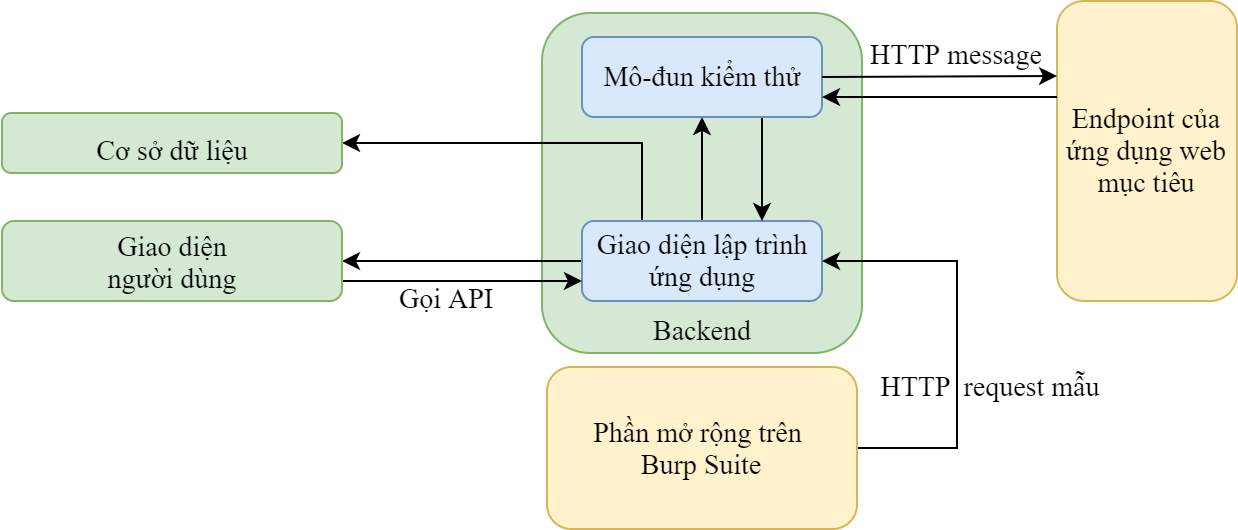

The diagram above was exported from draw.io. Its source (the exported page's mxGraphModel, read from the mxfile embedded in the PNG):
<mxGraphModel dx="868" dy="486" grid="1" gridSize="10" guides="1" tooltips="1" connect="1" arrows="1" fold="1" page="1" pageScale="1" pageWidth="1100" pageHeight="850" background="#ffffff" math="0" shadow="0">
  <root>
    <mxCell id="0" />
    <mxCell id="1" parent="0" />
    <mxCell id="fIj-eaFRHIB5ZLcXP-tn-43" value="Backend" style="rounded=1;whiteSpace=wrap;html=1;fillColor=#d5e8d4;strokeColor=#82b366;fontFamily=Times New Roman;fontSize=14;align=center;verticalAlign=bottom;" parent="1" vertex="1">
      <mxGeometry x="522.5" y="740" width="160" height="170" as="geometry" />
    </mxCell>
    <mxCell id="NojZHeggKs8mzWCQSWKO-1" style="edgeStyle=orthogonalEdgeStyle;rounded=0;orthogonalLoop=1;jettySize=auto;html=1;exitX=0.5;exitY=0;exitDx=0;exitDy=0;entryX=0.5;entryY=1;entryDx=0;entryDy=0;" parent="1" source="fIj-eaFRHIB5ZLcXP-tn-45" target="fIj-eaFRHIB5ZLcXP-tn-46" edge="1">
      <mxGeometry relative="1" as="geometry" />
    </mxCell>
    <mxCell id="Sm0uh29Cdqrt4B7-gS4H-12" style="edgeStyle=orthogonalEdgeStyle;rounded=0;orthogonalLoop=1;jettySize=auto;html=1;exitX=0;exitY=0.5;exitDx=0;exitDy=0;entryX=1;entryY=0.5;entryDx=0;entryDy=0;" edge="1" parent="1" source="fIj-eaFRHIB5ZLcXP-tn-45" target="fIj-eaFRHIB5ZLcXP-tn-53">
      <mxGeometry relative="1" as="geometry" />
    </mxCell>
    <mxCell id="Sm0uh29Cdqrt4B7-gS4H-15" style="edgeStyle=orthogonalEdgeStyle;rounded=0;orthogonalLoop=1;jettySize=auto;html=1;exitX=0.25;exitY=0;exitDx=0;exitDy=0;entryX=1;entryY=0.5;entryDx=0;entryDy=0;" edge="1" parent="1" source="fIj-eaFRHIB5ZLcXP-tn-45" target="Sm0uh29Cdqrt4B7-gS4H-5">
      <mxGeometry relative="1" as="geometry" />
    </mxCell>
    <mxCell id="fIj-eaFRHIB5ZLcXP-tn-45" value="Giao diện lập trình&lt;br&gt;ứng dụng" style="rounded=1;whiteSpace=wrap;html=1;fontFamily=Times New Roman;fontSize=14;align=center;fillColor=#dae8fc;strokeColor=#6c8ebf;" parent="1" vertex="1">
      <mxGeometry x="542.5" y="844" width="120" height="40" as="geometry" />
    </mxCell>
    <mxCell id="Sm0uh29Cdqrt4B7-gS4H-10" style="edgeStyle=orthogonalEdgeStyle;rounded=0;orthogonalLoop=1;jettySize=auto;html=1;exitX=0.75;exitY=1;exitDx=0;exitDy=0;entryX=0.75;entryY=0;entryDx=0;entryDy=0;" edge="1" parent="1" source="fIj-eaFRHIB5ZLcXP-tn-46" target="fIj-eaFRHIB5ZLcXP-tn-45">
      <mxGeometry relative="1" as="geometry" />
    </mxCell>
    <mxCell id="fIj-eaFRHIB5ZLcXP-tn-46" value="Mô-đun kiểm thử" style="rounded=1;whiteSpace=wrap;html=1;fontFamily=Times New Roman;fontSize=14;align=center;fillColor=#dae8fc;strokeColor=#6c8ebf;" parent="1" vertex="1">
      <mxGeometry x="542.5" y="752" width="120" height="40" as="geometry" />
    </mxCell>
    <mxCell id="fIj-eaFRHIB5ZLcXP-tn-47" value="Endpoint của ứng dụng web mục tiêu" style="rounded=1;whiteSpace=wrap;html=1;fillColor=#fff2cc;strokeColor=#d6b656;fontFamily=Times New Roman;fontSize=14;align=center;verticalAlign=middle;" parent="1" vertex="1">
      <mxGeometry x="780" y="734" width="90" height="150" as="geometry" />
    </mxCell>
    <mxCell id="fIj-eaFRHIB5ZLcXP-tn-48" value="" style="endArrow=classic;html=1;fontFamily=Times New Roman;fontSize=14;exitX=1;exitY=0.5;exitDx=0;exitDy=0;entryX=0;entryY=0.25;entryDx=0;entryDy=0;" parent="1" source="fIj-eaFRHIB5ZLcXP-tn-46" target="fIj-eaFRHIB5ZLcXP-tn-47" edge="1">
      <mxGeometry width="50" height="50" relative="1" as="geometry">
        <mxPoint x="522.5" y="960" as="sourcePoint" />
        <mxPoint x="572.5" y="910" as="targetPoint" />
      </mxGeometry>
    </mxCell>
    <mxCell id="fIj-eaFRHIB5ZLcXP-tn-49" value="" style="endArrow=classic;html=1;fontFamily=Times New Roman;fontSize=14;entryX=1;entryY=0.75;entryDx=0;entryDy=0;exitX=0;exitY=0.32;exitDx=0;exitDy=0;exitPerimeter=0;" parent="1" source="fIj-eaFRHIB5ZLcXP-tn-47" target="fIj-eaFRHIB5ZLcXP-tn-46" edge="1">
      <mxGeometry width="50" height="50" relative="1" as="geometry">
        <mxPoint x="774" y="782" as="sourcePoint" />
        <mxPoint x="572.5" y="910" as="targetPoint" />
      </mxGeometry>
    </mxCell>
    <mxCell id="fIj-eaFRHIB5ZLcXP-tn-51" value="HTTP message" style="text;html=1;strokeColor=none;fillColor=none;align=center;verticalAlign=middle;whiteSpace=wrap;rounded=0;fontFamily=Times New Roman;fontSize=14;" parent="1" vertex="1">
      <mxGeometry x="670" y="751" width="120" height="20" as="geometry" />
    </mxCell>
    <mxCell id="Sm0uh29Cdqrt4B7-gS4H-13" style="edgeStyle=orthogonalEdgeStyle;rounded=0;orthogonalLoop=1;jettySize=auto;html=1;exitX=1;exitY=0.75;exitDx=0;exitDy=0;entryX=0;entryY=0.75;entryDx=0;entryDy=0;" edge="1" parent="1" source="fIj-eaFRHIB5ZLcXP-tn-53" target="fIj-eaFRHIB5ZLcXP-tn-45">
      <mxGeometry relative="1" as="geometry" />
    </mxCell>
    <mxCell id="fIj-eaFRHIB5ZLcXP-tn-53" value="Giao diện&lt;br&gt;người dùng" style="rounded=1;whiteSpace=wrap;html=1;fillColor=#d5e8d4;strokeColor=#82b366;fontFamily=Times New Roman;fontSize=14;align=center;verticalAlign=bottom;" parent="1" vertex="1">
      <mxGeometry x="252.5" y="844" width="170" height="40" as="geometry" />
    </mxCell>
    <mxCell id="fIj-eaFRHIB5ZLcXP-tn-58" value="Gọi API" style="text;html=1;strokeColor=none;fillColor=none;align=center;verticalAlign=middle;whiteSpace=wrap;rounded=0;fontFamily=Times New Roman;fontSize=14;" parent="1" vertex="1">
      <mxGeometry x="415" y="873" width="120" height="20" as="geometry" />
    </mxCell>
    <mxCell id="Sm0uh29Cdqrt4B7-gS4H-14" style="edgeStyle=orthogonalEdgeStyle;rounded=0;orthogonalLoop=1;jettySize=auto;html=1;exitX=1;exitY=0.5;exitDx=0;exitDy=0;entryX=1;entryY=0.5;entryDx=0;entryDy=0;" edge="1" parent="1" source="fIj-eaFRHIB5ZLcXP-tn-61" target="fIj-eaFRHIB5ZLcXP-tn-45">
      <mxGeometry relative="1" as="geometry">
        <Array as="points">
          <mxPoint x="730" y="958" />
          <mxPoint x="730" y="864" />
        </Array>
      </mxGeometry>
    </mxCell>
    <mxCell id="fIj-eaFRHIB5ZLcXP-tn-61" value="Phần mở rộng trên &lt;br&gt;Burp Suite" style="rounded=1;whiteSpace=wrap;html=1;fillColor=#fff2cc;strokeColor=#d6b656;fontFamily=Times New Roman;fontSize=14;align=center;verticalAlign=middle;" parent="1" vertex="1">
      <mxGeometry x="525" y="917" width="155" height="81" as="geometry" />
    </mxCell>
    <mxCell id="fIj-eaFRHIB5ZLcXP-tn-63" value="HTTP&amp;nbsp; request mẫu" style="text;html=1;strokeColor=none;fillColor=none;align=center;verticalAlign=middle;whiteSpace=wrap;rounded=0;fontFamily=Times New Roman;fontSize=14;" parent="1" vertex="1">
      <mxGeometry x="678" y="917" width="137.5" height="20" as="geometry" />
    </mxCell>
    <mxCell id="Sm0uh29Cdqrt4B7-gS4H-5" value="Cơ sở dữ liệu" style="rounded=1;whiteSpace=wrap;html=1;fillColor=#d5e8d4;strokeColor=#82b366;fontFamily=Times New Roman;fontSize=14;align=center;verticalAlign=bottom;" vertex="1" parent="1">
      <mxGeometry x="252.5" y="790" width="170" height="30" as="geometry" />
    </mxCell>
  </root>
</mxGraphModel>